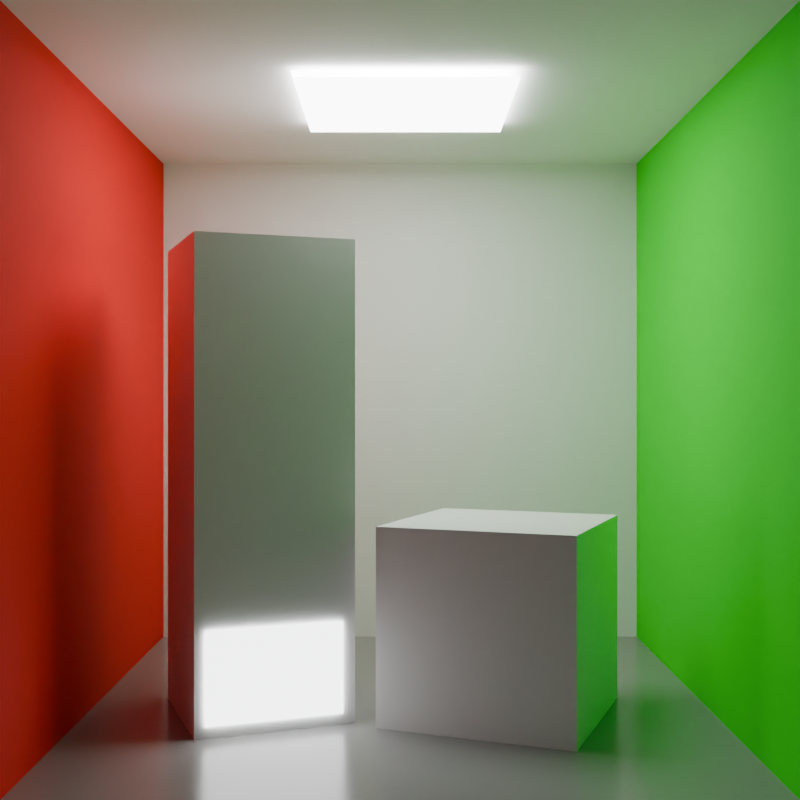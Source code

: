 # Source: cornell.blend  (saved by Blender 5.0.118; exported with 4.5.12 LTS)
import bpy
from mathutils import Matrix  # noqa: F401  (used for matrix-valued properties, if any)

bpy.ops.wm.read_factory_settings(use_empty=True)
scene = bpy.context.scene
scene.name = 'Scene'

# ---- collections
col_collection = bpy.data.collections.new('Collection'); scene.collection.children.link(col_collection)

# ---- materials (node trees are filled in below, after node groups)
mat_white = bpy.data.materials.new('white')
mat_white.alpha_threshold = 0.0
mat_white.use_backface_culling_lightprobe_volume = False
mat_white.roughness = 0.5
mat_white.line_color = (0.0, 0.0, 0.0, 1.0)
mat_red = bpy.data.materials.new('red')
mat_green = bpy.data.materials.new('green')
mat_white_gloss = bpy.data.materials.new('white_gloss')
mat_light = bpy.data.materials.new('Light')
mat_lightinobject = bpy.data.materials.new('LightInObject')

# ---- material node trees
mat_white.use_nodes = True; mat_white.node_tree.nodes.clear()
_N = mat_white.node_tree.nodes; _L = mat_white.node_tree.links
n0 = _N.new('ShaderNodeOutputMaterial'); n0.name = 'Material Output'; n0.location = (200, 100)
n1 = _N.new('ShaderNodeBsdfPrincipled'); n1.name = 'Principled BSDF'; n1.location = (-200, 100)
n1.distribution = 'GGX'
n1.inputs[0].default_value = (1.0, 1.0, 1.0, 1.0)
n1.inputs[2].default_value = 0.8
_L.new(n1.outputs[0], n0.inputs[0])
n0.is_active_output = True
mat_red.use_nodes = True; mat_red.node_tree.nodes.clear()
_N = mat_red.node_tree.nodes; _L = mat_red.node_tree.links
n0 = _N.new('ShaderNodeBsdfPrincipled'); n0.name = 'Principled BSDF'; n0.location = (-200, 100)
n0.inputs[0].default_value = (1.0, 0.003193, 0.0, 1.0)
n0.inputs[2].default_value = 0.8
n1 = _N.new('ShaderNodeOutputMaterial'); n1.name = 'Material Output'; n1.location = (200, 100)
_L.new(n0.outputs[0], n1.inputs[0])
n1.is_active_output = True
mat_green.use_nodes = True; mat_green.node_tree.nodes.clear()
_N = mat_green.node_tree.nodes; _L = mat_green.node_tree.links
n0 = _N.new('ShaderNodeBsdfPrincipled'); n0.name = 'Principled BSDF'; n0.location = (-200, 100)
n0.distribution = 'GGX'
n0.inputs[0].default_value = (0.0, 1.0, 0.003377, 1.0)
n0.inputs[2].default_value = 0.8
n1 = _N.new('ShaderNodeOutputMaterial'); n1.name = 'Material Output'; n1.location = (200, 100)
_L.new(n0.outputs[0], n1.inputs[0])
n1.is_active_output = True
mat_white_gloss.use_nodes = True; mat_white_gloss.node_tree.nodes.clear()
_N = mat_white_gloss.node_tree.nodes; _L = mat_white_gloss.node_tree.links
n0 = _N.new('ShaderNodeBsdfPrincipled'); n0.name = 'Principled BSDF'; n0.location = (-200, 100)
n0.distribution = 'GGX'
n0.inputs[0].default_value = (0.3185, 0.3185, 0.3185, 1.0)
n0.inputs[2].default_value = 0.2
n1 = _N.new('ShaderNodeOutputMaterial'); n1.name = 'Material Output'; n1.location = (200, 100)
_L.new(n0.outputs[0], n1.inputs[0])
n1.is_active_output = True
mat_light.use_nodes = True; mat_light.node_tree.nodes.clear()
_N = mat_light.node_tree.nodes; _L = mat_light.node_tree.links
n0 = _N.new('ShaderNodeBsdfPrincipled'); n0.name = 'Principled BSDF'; n0.location = (-200, 100)
n0.distribution = 'GGX'
n0.inputs[28].default_value = 10.0
n1 = _N.new('ShaderNodeOutputMaterial'); n1.name = 'Material Output'; n1.location = (200, 100)
_L.new(n0.outputs[0], n1.inputs[0])
n1.is_active_output = True
mat_lightinobject.use_nodes = True; mat_lightinobject.node_tree.nodes.clear()
_N = mat_lightinobject.node_tree.nodes; _L = mat_lightinobject.node_tree.links
n0 = _N.new('ShaderNodeBsdfPrincipled'); n0.name = 'Principled BSDF'; n0.location = (-200, 100)
n0.inputs[27].default_value = (0.9813, 1.0, 1.0, 1.0)
n0.inputs[28].default_value = 5.0
n1 = _N.new('ShaderNodeOutputMaterial'); n1.name = 'Material Output'; n1.location = (200, 100)
_L.new(n0.outputs[0], n1.inputs[0])
n1.is_active_output = True

# ---- world
world_world = bpy.data.worlds.new('World'); scene.world = world_world
world_world.use_nodes = True; world_world.node_tree.nodes.clear()
_N = world_world.node_tree.nodes; _L = world_world.node_tree.links
n0 = _N.new('ShaderNodeOutputWorld'); n0.name = 'World Output'; n0.location = (200, 100)
n1 = _N.new('ShaderNodeBackground'); n1.name = 'Background'; n1.location = (-200, 100)
n1.inputs[0].default_value = (0.05088, 0.05088, 0.05088, 1.0)
_L.new(n1.outputs[0], n0.inputs[0])
n0.is_active_output = True
world_world.color = (0.05088, 0.05088, 0.05088)
world_world.sun_shadow_jitter_overblur = 0.0

# ---- cameras
cam_camera = bpy.data.cameras.new('Camera')
cam_camera.clip_end = 100.0
cam_camera.ortho_scale = 7.314

# ---- meshes
me_cube = bpy.data.meshes.new('Cube')
me_cube.from_pydata([(1.0, 1.0, 1.0), (1.0, 1.0, -1.0), (1.0, -1.0, 1.0), (1.0, -1.0, -1.0), (-1.0, 1.0, 1.0), (-1.0, 1.0, -1.0), (-1.0, -1.0, 1.0), (-1.0, -1.0, -1.0), (0.3333, -1.0, 1.0), (-0.3333, -1.0, 1.0), (1.0, 0.3333, 1.0), (1.0, -0.3333, 1.0), (-1.0, -0.3333, 1.0), (-1.0, 0.3333, 1.0), (-0.3333, 1.0, 1.0), (0.3333, 1.0, 1.0), (0.3333, 0.3333, 1.0), (0.3333, -0.3333, 1.0), (-0.3333, 0.3333, 1.0), (-0.3333, -0.3333, 1.0), (0.3333, 0.3333, 1.117), (0.3333, -0.3333, 1.117), (-0.3333, 0.3333, 1.117), (-0.3333, -0.3333, 1.117)], [], [(19, 9, 6, 12), (7, 5, 4, 13, 12, 6), (5, 7, 3, 1), (1, 3, 2, 11, 10, 0), (5, 1, 0, 15, 14, 4), (11, 2, 8, 17), (17, 8, 9, 19), (0, 10, 16, 15), (10, 11, 17, 16), (15, 16, 18, 14), (17, 21, 20, 16), (14, 18, 13, 4), (18, 19, 12, 13), (20, 21, 23, 22), (19, 23, 21, 17), (18, 22, 23, 19), (16, 20, 22, 18)])
me_cube.polygons.foreach_set('material_index', [0, 1, 3, 2, 0, 0, 0, 0, 0, 0, 0, 0, 0, 0, 0, 0, 0])
_uv = me_cube.uv_layers.new(name='UVMap')
_uv.uv.foreach_set('vector', [0.7917, 0.6667, 0.7917, 0.75, 0.875, 0.75, 0.875, 0.6667, 0.375, 0.0, 0.375, 0.25, 0.625, 0.25, 0.625, 0.1667, 0.625, 0.08333, 0.625, 0.0, 0.125, 0.5, 0.125, 0.75, 0.375, 0.75, 0.375, 0.5, 0.375, 0.5, 0.375, 0.75, 0.625, 0.75, 0.625, 0.6667, 0.625, 0.5833, 0.625, 0.5, 0.375, 0.25, 0.375, 0.5, 0.625, 0.5, 0.625, 0.4167, 0.625, 0.3333, 0.625, 0.25, 0.625, 0.6667, 0.625, 0.75, 0.7083, 0.75, 0.7083, 0.6667, 0.7083, 0.6667, 0.7083, 0.75, 0.7917, 0.75, 0.7917, 0.6667, 0.625, 0.5, 0.625, 0.5833, 0.7083, 0.5833, 0.7083, 0.5, 0.625, 0.5833, 0.625, 0.6667, 0.7083, 0.6667, 0.7083, 0.5833, 0.7083, 0.5, 0.7083, 0.5833, 0.7917, 0.5833, 0.7917, 0.5, 0.7083, 0.6667, 0.7083, 0.6667, 0.7083, 0.5833, 0.7083, 0.5833, 0.7917, 0.5, 0.7917, 0.5833, 0.875, 0.5833, 0.875, 0.5, 0.7917, 0.5833, 0.7917, 0.6667, 0.875, 0.6667, 0.875, 0.5833, 0.7083, 0.5833, 0.7083, 0.6667, 0.7917, 0.6667, 0.7917, 0.5833, 0.7917, 0.6667, 0.7917, 0.6667, 0.7083, 0.6667, 0.7083, 0.6667, 0.7917, 0.5833, 0.7917, 0.5833, 0.7917, 0.6667, 0.7917, 0.6667, 0.7083, 0.5833, 0.7083, 0.5833, 0.7917, 0.5833, 0.7917, 0.5833])
me_cube.materials.append(mat_white)
me_cube.materials.append(mat_red)
me_cube.materials.append(mat_green)
me_cube.materials.append(mat_white_gloss)
me_cube.use_mirror_vertex_groups = False
me_cube.update()
me_cube_001 = bpy.data.meshes.new('Cube.001')
me_cube_001.from_pydata([(0.3628, 0.3177, 1.079), (0.3628, -0.3685, 1.079), (-0.3234, 0.3177, 1.079), (-0.3234, -0.3685, 1.079)], [], [(0, 2, 3, 1)])
_uv = me_cube_001.uv_layers.new(name='UVMap')
_uv.uv.foreach_set('vector', [0.7083, 0.5833, 0.7917, 0.5833, 0.7917, 0.6667, 0.7083, 0.6667])
me_cube_001.materials.append(mat_light)
me_cube_001.use_mirror_vertex_groups = False
me_cube_001.update()
me_cube_002 = bpy.data.meshes.new('Cube.002')
me_cube_002.from_pydata([(-0.3103, -0.3103, -0.3103), (-0.3103, -0.3103, 0.3103), (-0.3103, 0.3103, -0.3103), (-0.3103, 0.3103, 0.3103), (0.3103, -0.3103, -0.3103), (0.3103, -0.3103, 0.3103), (0.3103, 0.3103, -0.3103), (0.3103, 0.3103, 0.3103)], [], [(0, 1, 3, 2), (2, 3, 7, 6), (6, 7, 5, 4), (4, 5, 1, 0), (2, 6, 4, 0), (7, 3, 1, 5)])
_uv = me_cube_002.uv_layers.new(name='UVMap')
_uv.uv.foreach_set('vector', [0.375, 0.0, 0.625, 0.0, 0.625, 0.25, 0.375, 0.25, 0.375, 0.25, 0.625, 0.25, 0.625, 0.5, 0.375, 0.5, 0.375, 0.5, 0.625, 0.5, 0.625, 0.75, 0.375, 0.75, 0.375, 0.75, 0.625, 0.75, 0.625, 1.0, 0.375, 1.0, 0.125, 0.5, 0.375, 0.5, 0.375, 0.75, 0.125, 0.75, 0.625, 0.5, 0.875, 0.5, 0.875, 0.75, 0.625, 0.75])
me_cube_002.materials.append(mat_white)
me_cube_002.update()
me_cube_003 = bpy.data.meshes.new('Cube.003')
me_cube_003.from_pydata([(-0.2493, -0.2493, -0.7536), (-0.2493, -0.2493, 0.7536), (-0.2493, 0.2493, -0.7536), (-0.2493, 0.2493, 0.7536), (0.2493, -0.2493, -0.7536), (0.2493, -0.2493, 0.7536), (0.2493, 0.2493, -0.7536), (0.2493, 0.2493, 0.7536)], [], [(0, 1, 3, 2), (2, 3, 7, 6), (6, 7, 5, 4), (4, 5, 1, 0), (2, 6, 4, 0), (7, 3, 1, 5)])
_uv = me_cube_003.uv_layers.new(name='UVMap')
_uv.uv.foreach_set('vector', [0.375, 0.0, 0.625, 0.0, 0.625, 0.25, 0.375, 0.25, 0.375, 0.25, 0.625, 0.25, 0.625, 0.5, 0.375, 0.5, 0.375, 0.5, 0.625, 0.5, 0.625, 0.75, 0.375, 0.75, 0.375, 0.75, 0.625, 0.75, 0.625, 1.0, 0.375, 1.0, 0.125, 0.5, 0.375, 0.5, 0.375, 0.75, 0.125, 0.75, 0.625, 0.5, 0.875, 0.5, 0.875, 0.75, 0.625, 0.75])
me_cube_003.materials.append(mat_white)
me_cube_003.update()
me_plane = bpy.data.meshes.new('Plane')
me_plane.from_pydata([(-1.0, -1.0, 0.0), (1.0, -1.0, 0.0), (-1.0, 1.0, 0.0), (1.0, 1.0, 0.0)], [], [(0, 1, 3, 2)])
_uv = me_plane.uv_layers.new(name='UVMap')
_uv.uv.foreach_set('vector', [0.0, 0.0, 1.0, 0.0, 1.0, 1.0, 0.0, 1.0])
me_plane.materials.append(mat_lightinobject)
me_plane.update()

# ---- objects
ob_room = bpy.data.objects.new('room', me_cube)
ob_camera = bpy.data.objects.new('Camera', cam_camera)
ob_light = bpy.data.objects.new('light', me_cube_001)
ob_cube = bpy.data.objects.new('Cube', me_cube_002)
ob_cube_tall = bpy.data.objects.new('Cube tall', me_cube_003)
ob_lightinobject = bpy.data.objects.new('LightInObject', me_plane)

# ---- transforms, parenting, visibility, modifiers, constraints
ob_room.location = (0.0, 0.0, 1.0)
ob_room.lock_rotations_4d = False
ob_room.empty_display_type = 'ARROWS'
ob_room.lineart.crease_threshold = 0.0
ob_camera.location = (0.0, -3.7, 1.0)
ob_camera.rotation_euler = (1.571, 0.0, 0.0)
ob_camera.lock_rotations_4d = False
ob_camera.empty_display_type = 'ARROWS'
ob_camera.color = (0.0, 0.0, 0.0, 0.0)
ob_camera.display_type = 'WIRE'
ob_camera.lineart.crease_threshold = 0.0
ob_light.location = (0.0, 0.0, 0.9455)
ob_light.scale = (1.0, 1.0, 0.949)
ob_light.lock_rotations_4d = False
ob_light.empty_display_type = 'ARROWS'
ob_light.lineart.crease_threshold = 0.0
ob_cube.location = (0.3287, -0.1361, 0.3041)
ob_cube.rotation_euler = (0.0, -0.0, -0.377)
ob_cube_tall.location = (-0.4601, -0.1085, 0.7452)
ob_cube_tall.rotation_euler = (0.0, -0.0, 0.3585)
ob_lightinobject.location = (-0.3746, -0.3529, 0.1773)
ob_lightinobject.rotation_euler = (1.571, 5.873e-10, 0.3585)
ob_lightinobject.scale = (0.2135, 0.1417, 0.1417)

# ---- collection membership
col_collection.objects.link(ob_room)
col_collection.objects.link(ob_camera)
col_collection.objects.link(ob_light)
col_collection.objects.link(ob_cube)
col_collection.objects.link(ob_cube_tall)
col_collection.objects.link(ob_lightinobject)

# ---- scene / render settings (as saved in the file)
scene.camera = ob_camera
scene.frame_start = 1; scene.frame_end = 250; scene.frame_set(1)
scene.render.engine = 'BLENDER_EEVEE_NEXT'
scene.render.resolution_x = 512
scene.render.resolution_y = 512
scene.render.bake_bias = 0.0
scene.render.bake_samples = 0
scene.cycles.sampling_pattern = 'TABULATED_SOBOL'
scene.eevee.use_volume_custom_range = False
scene.eevee.use_raytracing = True
bpy.context.view_layer.update()
